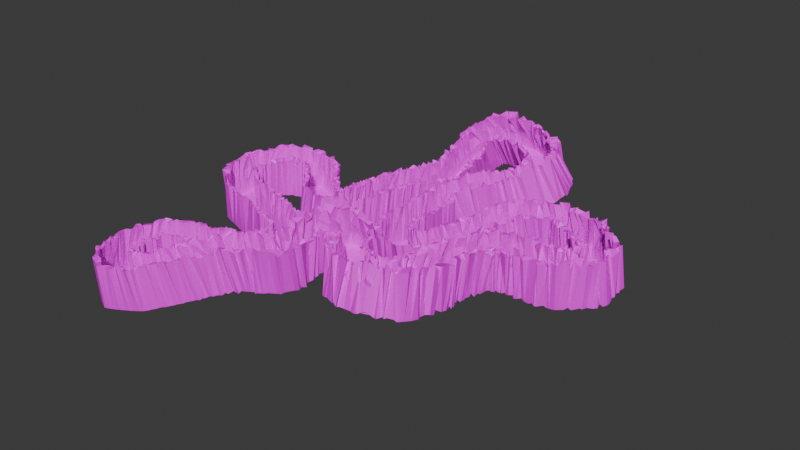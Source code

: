# Source: test_track_8.blend  (saved by Blender 4.0.36; exported with 4.5.12 LTS)
import bpy
from mathutils import Matrix  # noqa: F401  (used for matrix-valued properties, if any)

bpy.ops.wm.read_factory_settings(use_empty=True)
scene = bpy.context.scene
scene.name = 'Scene'

# ---- collections
col_collection = bpy.data.collections.new('Collection'); scene.collection.children.link(col_collection)

# ---- images (referenced by path relative to the original .blend; pixels are not part of the script)
import os
ASSET_DIR = os.environ.get("B2B_ASSET_DIR", "")  # directory of the original .blend (textures are referenced by path, not embedded)
HERE = os.path.dirname(os.path.abspath(__file__))  # packed textures are extracted next to this script under _unpacked/

def load_image(name, relpath, width, height, colorspace="sRGB"):
    """Load a texture the original file referenced (path relative to the .blend, or extracted next to this script)."""
    p = next((c for c in (os.path.join(HERE, relpath), os.path.join(ASSET_DIR, relpath)) if relpath and os.path.exists(c)), "")
    if p:
        img = bpy.data.images.load(p, check_existing=True)
        img.name = name
    else:  # same state as the original file: an image datablock whose file is absent (Cycles renders it pink)
        img = bpy.data.images.new(name, width, height)
        img.source = "FILE"
        img.filepath = "//" + (relpath or name)
    img.colorspace_settings.name = colorspace
    return img
img_red_desert_ground_png = load_image('red desert ground.png', 'red desert ground.png', 1024, 1024, 'sRGB')
img_red_desert_rock_png = load_image('red desert rock.png', 'red desert rock.png', 1024, 1024, 'sRGB')

# ---- materials (node trees are filled in below, after node groups)
mat_track = bpy.data.materials.new('Track')
mat_track.use_transparent_shadow = False
mat_walls = bpy.data.materials.new('Walls')
mat_walls.use_transparent_shadow = False

# ---- node groups
ng_geometry_nodes_002 = bpy.data.node_groups.new('Geometry Nodes.002', 'GeometryNodeTree')
_s = ng_geometry_nodes_002.interface.new_socket(name='Geometry', in_out='OUTPUT', socket_type='NodeSocketGeometry')
_s = ng_geometry_nodes_002.interface.new_socket(name='Geometry', in_out='INPUT', socket_type='NodeSocketGeometry')
_s = ng_geometry_nodes_002.interface.new_socket(name='Value', in_out='INPUT', socket_type='NodeSocketFloat')
_s.default_value = 20.0
_s.min_value = -1e+04
_s.max_value = 1e+04
ng_geometry_nodes_002.is_modifier = True
_N = ng_geometry_nodes_002.nodes; _L = ng_geometry_nodes_002.links
n0 = _N.new('NodeGroupOutput'); n0.name = 'Group Output'; n0.location = (200, 0)
n1 = _N.new('GeometryNodeSetPosition'); n1.name = 'Set Position'; n1.location = (-20, 3)
n2 = _N.new('GeometryNodeInputEdgeSmooth'); n2.name = 'Is Edge Smooth'; n2.location = (-321, -128)
n3 = _N.new('ShaderNodeVectorMath'); n3.name = 'Vector Math'; n3.location = (-246, -242)
n3.operation = 'MULTIPLY'
n4 = _N.new('ShaderNodeCombineXYZ'); n4.name = 'Combine XYZ'; n4.location = (-312, -426)
n5 = _N.new('FunctionNodeRandomValue'); n5.name = 'Random Value'; n5.location = (-747, -119)
n5.data_type = 'FLOAT_VECTOR'
n5.inputs[0].default_value = (-1.0, -1.0, -1.0)
n6 = _N.new('GeometryNodeInputPosition'); n6.name = 'Position'; n6.location = (-997, -533)
n7 = _N.new('ShaderNodeSeparateXYZ'); n7.name = 'Separate XYZ'; n7.location = (-813, -514)
n8 = _N.new('ShaderNodeMath'); n8.name = 'Math'; n8.location = (-420, -665)
n8.operation = 'DIVIDE'
n9 = _N.new('NodeGroupInput'); n9.name = 'Group Input'; n9.location = (-563, 25)
_L.new(n1.outputs[0], n0.inputs[0])
_L.new(n5.outputs[0], n3.inputs[0])
_L.new(n9.outputs[0], n1.inputs[0])
_L.new(n2.outputs[0], n1.inputs[1])
_L.new(n3.outputs[0], n1.inputs[3])
_L.new(n4.outputs[0], n3.inputs[1])
_L.new(n6.outputs[0], n7.inputs[0])
_L.new(n7.outputs[2], n8.inputs[0])
_L.new(n8.outputs[0], n4.inputs[2])
_L.new(n8.outputs[0], n4.inputs[1])
_L.new(n8.outputs[0], n4.inputs[0])
_L.new(n9.outputs[1], n8.inputs[1])
n0.is_active_output = True

# ---- material node trees
mat_track.use_nodes = True; mat_track.node_tree.nodes.clear()
_N = mat_track.node_tree.nodes; _L = mat_track.node_tree.links
n0 = _N.new('ShaderNodeBsdfPrincipled'); n0.name = 'Principled BSDF'; n0.location = (10, 300)
n0.inputs[3].default_value = 1.45
n1 = _N.new('ShaderNodeOutputMaterial'); n1.name = 'Material Output'; n1.location = (300, 300)
n2 = _N.new('ShaderNodeTexImage'); n2.name = 'Image Texture'; n2.location = (-280, 280)
n2.image = img_red_desert_ground_png
_L.new(n0.outputs[0], n1.inputs[0])
_L.new(n2.outputs[0], n0.inputs[0])
n1.is_active_output = True
mat_walls.use_nodes = True; mat_walls.node_tree.nodes.clear()
_N = mat_walls.node_tree.nodes; _L = mat_walls.node_tree.links
n0 = _N.new('ShaderNodeBsdfPrincipled'); n0.name = 'Principled BSDF'; n0.location = (10, 300)
n0.inputs[3].default_value = 1.45
n1 = _N.new('ShaderNodeOutputMaterial'); n1.name = 'Material Output'; n1.location = (300, 300)
n2 = _N.new('ShaderNodeTexImage'); n2.name = 'Image Texture'; n2.location = (-280, 280)
n2.image = img_red_desert_rock_png
_L.new(n0.outputs[0], n1.inputs[0])
_L.new(n2.outputs[0], n0.inputs[0])
n1.is_active_output = True

# ---- world
world_world = bpy.data.worlds.new('World'); scene.world = world_world
world_world.use_nodes = True; world_world.node_tree.nodes.clear()
_N = world_world.node_tree.nodes; _L = world_world.node_tree.links
n0 = _N.new('ShaderNodeOutputWorld'); n0.name = 'World Output'; n0.location = (300, 300)
n1 = _N.new('ShaderNodeBackground'); n1.name = 'Background'; n1.location = (10, 300)
n1.inputs[0].default_value = (0.05088, 0.05088, 0.05088, 1.0)
_L.new(n1.outputs[0], n0.inputs[0])
n0.is_active_output = True
world_world.color = (0.05088, 0.05088, 0.05088)
world_world.use_sun_shadow = False
world_world.sun_shadow_jitter_overblur = 0.0

# ---- meshes
me_cube = bpy.data.meshes.new('Cube')
me_cube.from_pydata([(0.0, 2.0, -20.0), (0.0, -2.0, -20.0), (0.0, 2.0, 20.0), (0.0, -2.0, 20.0), (0.0, -2.0, -16.36), (0.0, -2.0, -12.73), (0.0, -2.0, -9.091), (0.0, -2.0, -5.455), (0.0, -2.0, -1.818), (0.0, -2.0, 1.818), (0.0, -2.0, 5.455), (0.0, -2.0, 9.091), (0.0, -2.0, 12.73), (0.0, -2.0, 16.36), (0.0, 2.0, 16.36), (0.0, 2.0, 12.73), (0.0, 2.0, 9.091), (0.0, 2.0, 5.455), (0.0, 2.0, 1.818), (0.0, 2.0, -1.818), (0.0, 2.0, -5.455), (0.0, 2.0, -9.091), (0.0, 2.0, -12.73), (0.0, 2.0, -16.36)], [], [(14, 2, 3, 13), (0, 23, 4, 1), (23, 22, 5, 4), (22, 21, 6, 5), (21, 20, 7, 6), (20, 19, 8, 7), (19, 18, 9, 8), (18, 17, 10, 9), (17, 16, 11, 10), (16, 15, 12, 11), (15, 14, 13, 12)])
_uv = me_cube.uv_layers.new(name='UVMap')
_uv.uv.foreach_set('vector', [0.09091, 0.1, 0.0, 0.1, 0.0, 0.0, 0.09091, 0.0, 1.0, 0.1, 0.9091, 0.1, 0.9091, 0.0, 1.0, 0.0, 0.9091, 0.1, 0.8182, 0.1, 0.8182, 0.0, 0.9091, 0.0, 0.8182, 0.1, 0.7273, 0.1, 0.7273, 0.0, 0.8182, 0.0, 0.7273, 0.1, 0.6364, 0.1, 0.6364, 0.0, 0.7273, 0.0, 0.6364, 0.1, 0.5455, 0.1, 0.5455, 0.0, 0.6364, 0.0, 0.5455, 0.1, 0.4545, 0.1, 0.4545, 0.0, 0.5455, 0.0, 0.4545, 0.1, 0.3636, 0.1, 0.3636, 0.0, 0.4545, 0.0, 0.3636, 0.1, 0.2727, 0.1, 0.2727, 0.0, 0.3636, 0.0, 0.2727, 0.1, 0.1818, 0.1, 0.1818, 0.0, 0.2727, 0.0, 0.1818, 0.1, 0.09091, 0.1, 0.09091, 0.0, 0.1818, 0.0])
me_cube.materials.append(mat_track)
me_cube.use_mirror_vertex_groups = False
me_cube.update()
me_cube_002 = bpy.data.meshes.new('Cube.002')
me_cube_002.from_pydata([(-3.815e-06, -2.0, 20.0), (-3.815e-06, 2.0, 20.0), (-3.815e-06, 2.0, -20.0), (-3.815e-06, -2.0, -20.0), (20.0, -2.0, 20.0), (20.0, 2.0, 20.0), (20.0, 2.0, -20.0), (20.0, -2.0, -20.0), (40.0, -2.0, 20.0), (40.0, 2.0, 20.0), (40.0, 2.0, -20.0), (40.0, -2.0, -20.0), (60.0, 2.0, -25.0), (60.0, -2.0, -25.0), (60.0, -2.0, 25.0), (60.0, 2.0, 25.0), (60.0, -2.0, 20.0), (60.0, 2.0, 20.0), (60.0, 2.0, -20.0), (60.0, -2.0, -20.0), (-3.815e-06, -2.0, 25.0), (-3.815e-06, 2.0, 25.0), (-3.815e-06, 2.0, -25.0), (-3.815e-06, -2.0, -25.0)], [], [(6, 7, 11, 10), (0, 1, 5, 4), (2, 3, 7, 6), (8, 9, 17, 16), (4, 5, 9, 8), (15, 14, 16, 17), (13, 12, 18, 19), (10, 11, 19, 18), (14, 15, 21, 20), (12, 13, 23, 22)])
_k = set([(0, 1), (2, 3)])
me_cube_002.attributes.new('sharp_edge', 'BOOLEAN', 'EDGE').data.foreach_set('value', [ (min(e.vertices), max(e.vertices)) in _k for e in me_cube_002.edges])
_uv = me_cube_002.uv_layers.new(name='UVMap')
_uv.uv.foreach_set('vector', [0.9, 0.0, 1.0, 0.0, 1.0, 1.0, 0.9, 1.0, 0.1, 0.0, 0.0, 0.0, 0.0, 1.0, 0.1, 1.0, 1.0, 0.0, 0.9, 0.0, 0.9, 1.0, 1.0, 1.0, 0.1, 1.192e-07, 0.0, 0.0, 0.0, 1.0, 0.1, 1.0, 0.1, 0.0, 0.0, 0.0, 0.0, 1.0, 0.1, 1.0, 1.0, 0.1, 1.0, 0.0, 0.0, 0.0, 0.0, 0.1, 0.0, 0.0, 0.0, 0.1, 1.0, 0.1, 1.0, 0.0, 0.9, 0.0, 1.0, 0.0, 1.0, 1.0, 0.9, 1.0, 1.0, 0.0, 1.0, 0.1, 1.0, 0.1, 1.0, 0.0, 0.0, 0.1, 0.0, 0.0, 0.0, 0.0, 0.0, 0.1])
me_cube_002.materials.append(mat_walls)
me_cube_002.use_mirror_vertex_groups = False
me_cube_002.update()

# ---- curves / text
cu_beziercurve = bpy.data.curves.new('BezierCurve', 'CURVE')
cu_beziercurve.dimensions = '3D'
_sp = cu_beziercurve.splines.new('BEZIER'); _sp.bezier_points.add(19)
_sp.bezier_points.foreach_set('co', [-0.1102, 40.0, 0.0, 0.1102, 140.0, 0.0, 56.61, 194.5, 22.0, 113.1, 249.0, 46.0, -6.89, 319.0, 66.0, -66.89, 189.0, 2.0, -106.9, -1.0, 15.0, -216.9, 89.0, 15.0, -276.9, -1.0, 15.0, -96.89, -91.0, -3.0, -206.9, -171.0, -3.0, -206.9, -291.0, -3.0, -26.89, -191.0, 46.0, 23.11, -91.0, 62.0, 68.11, -136.0, 49.0, 125.1, -181.0, 62.0, 173.1, -1.0, 43.0, 308.1, 31.0, 46.0, 163.1, 109.0, 39.0, 96.11, 3.0, 15.0])
_sp.bezier_points.foreach_set('handle_left', [-0.1102, 2.601, 0.0, 0.1102, 87.11, 0.0, 28.36, 180.5, 22.0, 113.1, 222.6, 46.0, 46.0, 319.0, 66.0, -29.49, 226.4, 2.0, -54.0, -1.0, 15.0, -164.0, 89.0, 15.0, -276.9, 51.89, 15.0, -96.89, -38.11, -3.0, -154.0, -171.0, -3.0, -259.8, -291.0, -3.0, -79.78, -191.0, 46.0, -51.78, -91.0, 62.0, 63.83, -113.5, 49.0, 79.54, -181.0, 62.0, 135.7, -38.4, 43.0, 270.0, -26.6, 46.0, 201.3, 144.1, 49.47, 132.8, 39.07, 27.28])
_sp.bezier_points.foreach_set('handle_right', [-0.1102, 77.4, 0.0, 0.1102, 166.4, 0.0, 84.86, 208.5, 22.0, 113.1, 301.9, 46.0, -59.78, 319.0, 66.0, -104.3, 151.6, 2.0, -159.8, -1.0, 15.0, -269.8, 89.0, 15.0, -276.9, -53.89, 15.0, -96.89, -143.9, -3.0, -259.8, -171.0, -3.0, -154.0, -291.0, -3.0, 26.0, -191.0, 46.0, 60.56, -91.0, 62.0, 72.39, -158.5, 49.0, 216.3, -181.0, 62.0, 210.5, 36.4, 43.0, 346.2, 88.6, 46.0, 125.0, 73.91, 28.53, 59.42, -33.07, 2.724])
for _p, _l, _r in zip(_sp.bezier_points, ['ALIGNED', 'ALIGNED', 'ALIGNED', 'ALIGNED', 'ALIGNED', 'ALIGNED', 'ALIGNED', 'ALIGNED', 'ALIGNED', 'ALIGNED', 'ALIGNED', 'ALIGNED', 'ALIGNED', 'ALIGNED', 'ALIGNED', 'ALIGNED', 'ALIGNED', 'ALIGNED', 'ALIGNED', 'ALIGNED'], ['ALIGNED', 'ALIGNED', 'ALIGNED', 'ALIGNED', 'ALIGNED', 'ALIGNED', 'ALIGNED', 'ALIGNED', 'ALIGNED', 'ALIGNED', 'ALIGNED', 'ALIGNED', 'ALIGNED', 'ALIGNED', 'ALIGNED', 'ALIGNED', 'ALIGNED', 'ALIGNED', 'ALIGNED', 'ALIGNED']): _p.handle_left_type = _l; _p.handle_right_type = _r
_sp.bezier_points.foreach_set('tilt', [0.0, 0.0, 0.0, -0.4065, -0.4065, -0.185, 0.1687, 0.0, 0.0, 0.0, 0.0, 0.0, 0.0, 0.2709, 0.07373, -0.304, 0.1605, -0.1618, 0.0, 0.0])
_sp.radius_interpolation = 'CARDINAL'
_sp.order_u = 0
_sp.order_v = 0
_sp.resolution_u = 4
_sp.use_cyclic_u = True
_sp.use_smooth = False
cu_beziercurve.use_path = True
cu_beziercurve.resolution_u = 4
cu_beziercurve.render_resolution_u = 4
cu_beziercurve.fill_mode = 'FULL'
cu_beziercurve.twist_mode = 'Z_UP'
cu_beziercurve.twist_smooth = 0.26

# ---- objects
ob_track = bpy.data.objects.new('Track', me_cube)
ob_beziercurve = bpy.data.objects.new('BezierCurve', cu_beziercurve)
ob_walls = bpy.data.objects.new('Walls', me_cube_002)

# ---- transforms, parenting, visibility, modifiers, constraints
ob_track.location = (0.0, 0.0, 0.0)
ob_track.lock_rotations_4d = False
ob_track.empty_display_type = 'ARROWS'
ob_track.lineart.crease_threshold = 0.0
_m = ob_track.modifiers.new('Array', 'ARRAY')
_m.fit_type = 'FIT_CURVE'
_m.curve = ob_beziercurve
_m.relative_offset_displace = (0.0, 1.0, 0.0)
_m.use_merge_vertices = True
_m.use_merge_vertices_cap = True
_m.merge_threshold = 0.1
_m.offset_v = 0.1
_m = ob_track.modifiers.new('Curve', 'CURVE')
_m.object = ob_beziercurve
_m.deform_axis = 'POS_Y'
ob_beziercurve.location = (0.0, 0.0, 0.0)
ob_walls.location = (0.0, 0.0, 0.0)
ob_walls.lock_rotations_4d = False
ob_walls.empty_display_type = 'ARROWS'
ob_walls.lineart.crease_threshold = 0.0
_m = ob_walls.modifiers.new('Array', 'ARRAY')
_m.fit_type = 'FIT_CURVE'
_m.curve = ob_beziercurve
_m.relative_offset_displace = (0.0, 1.0, 0.0)
_m.use_merge_vertices = True
_m.use_merge_vertices_cap = True
_m.merge_threshold = 0.1
_m.offset_u = 0.1
_m = ob_walls.modifiers.new('Curve', 'CURVE')
_m.object = ob_beziercurve
_m.deform_axis = 'POS_Y'
_m = ob_walls.modifiers.new('GeometryNodes', 'NODES')
_m.node_group = ng_geometry_nodes_002
_gi = [s.identifier for s in ng_geometry_nodes_002.interface.items_tree if s.item_type == 'SOCKET' and s.in_out == 'INPUT']
_m[_gi[1]] = 20.54  # Value

# ---- collection membership
col_collection.objects.link(ob_track)
col_collection.objects.link(ob_beziercurve)
col_collection.objects.link(ob_walls)

# ---- scene / render settings (as saved in the file)
scene.frame_start = 1; scene.frame_end = 250; scene.frame_set(1)
scene.render.engine = 'BLENDER_EEVEE_NEXT'
scene.cycles.sampling_pattern = 'TABULATED_SOBOL'
bpy.context.view_layer.update()

# ---- added for rendering (the .blend has no active camera and no usable light): camera, sun
cam_auto = bpy.data.cameras.new('AutoCamera')
cam_auto.lens = 50.0
cam_auto.sensor_width = 36.0
cam_auto.clip_end = 15215.9
ob_auto_camera = bpy.data.objects.new('AutoCamera', cam_auto)
scene.collection.objects.link(ob_auto_camera)
ob_auto_camera.location = (888.42, -1027.63, 758.897)
ob_auto_camera.rotation_euler = (1.09748, -7.21219e-08, 0.694738)
scene.camera = ob_auto_camera
light_auto_sun = bpy.data.lights.new('AutoSun', 'SUN')
light_auto_sun.energy = 3.0
light_auto_sun.angle = 0.0523599
ob_auto_sun = bpy.data.objects.new('AutoSun', light_auto_sun)
scene.collection.objects.link(ob_auto_sun)
ob_auto_sun.rotation_euler = (0.872665, 0.174533, 0.523599)
bpy.context.view_layer.update()
